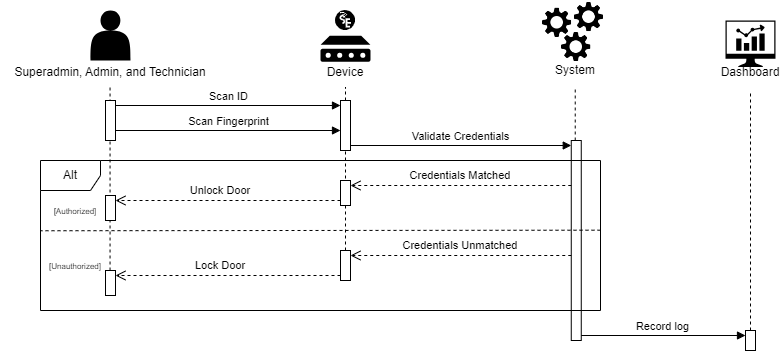

The diagram above was exported from draw.io. Its source (the exported page's mxGraphModel, read from the mxfile embedded in the PNG):
<mxGraphModel dx="1750" dy="870" grid="1" gridSize="10" guides="1" tooltips="1" connect="1" arrows="1" fold="1" page="1" pageScale="1" pageWidth="850" pageHeight="1100" math="0" shadow="0">
  <root>
    <mxCell id="0" />
    <mxCell id="1" parent="0" />
    <mxCell id="pSKDqc_Fh7g2AIIlK4Uc-46" value="" style="html=1;points=[[0,0,0,0,5],[0,1,0,0,-5],[1,0,0,0,5],[1,1,0,0,-5]];perimeter=orthogonalPerimeter;outlineConnect=0;targetShapes=umlLifeline;portConstraint=eastwest;newEdgeStyle={&quot;curved&quot;:0,&quot;rounded&quot;:0};" vertex="1" parent="1">
      <mxGeometry x="650.76" y="200" width="10" height="200" as="geometry" />
    </mxCell>
    <mxCell id="pSKDqc_Fh7g2AIIlK4Uc-32" value="" style="endArrow=none;dashed=1;html=1;rounded=0;" edge="1" parent="1" source="pSKDqc_Fh7g2AIIlK4Uc-44">
      <mxGeometry width="50" height="50" relative="1" as="geometry">
        <mxPoint x="425" y="406.5" as="sourcePoint" />
        <mxPoint x="425" y="146.5" as="targetPoint" />
      </mxGeometry>
    </mxCell>
    <mxCell id="pSKDqc_Fh7g2AIIlK4Uc-33" value="" style="endArrow=none;dashed=1;html=1;rounded=0;" edge="1" parent="1" source="pSKDqc_Fh7g2AIIlK4Uc-46">
      <mxGeometry width="50" height="50" relative="1" as="geometry">
        <mxPoint x="670" y="180" as="sourcePoint" />
        <mxPoint x="654.7299999999999" y="146.5" as="targetPoint" />
      </mxGeometry>
    </mxCell>
    <mxCell id="pSKDqc_Fh7g2AIIlK4Uc-38" value="" style="group" vertex="1" connectable="0" parent="1">
      <mxGeometry x="620" y="60" width="70" height="85" as="geometry" />
    </mxCell>
    <mxCell id="pSKDqc_Fh7g2AIIlK4Uc-22" value="" style="group" vertex="1" connectable="0" parent="pSKDqc_Fh7g2AIIlK4Uc-38">
      <mxGeometry width="70" height="63.5" as="geometry" />
    </mxCell>
    <mxCell id="pSKDqc_Fh7g2AIIlK4Uc-12" value="" style="shape=image;verticalLabelPosition=bottom;labelBackgroundColor=default;verticalAlign=top;aspect=fixed;imageAspect=0;image=data:image/png,(base64 omitted: 10764 chars);" vertex="1" parent="pSKDqc_Fh7g2AIIlK4Uc-22">
      <mxGeometry y="5.594713656387666" width="33.33981526494896" height="33.33981526494896" as="geometry" />
    </mxCell>
    <mxCell id="pSKDqc_Fh7g2AIIlK4Uc-17" value="" style="shape=image;verticalLabelPosition=bottom;labelBackgroundColor=default;verticalAlign=top;aspect=fixed;imageAspect=0;image=data:image/png,(base64 omitted: 10764 chars);" vertex="1" parent="pSKDqc_Fh7g2AIIlK4Uc-22">
      <mxGeometry x="19.090909090909093" y="29.931718061674008" width="33.33981526494896" height="33.33981526494896" as="geometry" />
    </mxCell>
    <mxCell id="pSKDqc_Fh7g2AIIlK4Uc-18" value="" style="shape=image;verticalLabelPosition=bottom;labelBackgroundColor=default;verticalAlign=top;aspect=fixed;imageAspect=0;image=data:image/png,(base64 omitted: 10764 chars);" vertex="1" parent="pSKDqc_Fh7g2AIIlK4Uc-22">
      <mxGeometry x="31.818181818181824" width="33.33981526494896" height="33.33981526494896" as="geometry" />
    </mxCell>
    <mxCell id="pSKDqc_Fh7g2AIIlK4Uc-29" value="System" style="text;strokeColor=none;align=center;fillColor=none;html=1;verticalAlign=middle;whiteSpace=wrap;rounded=0;" vertex="1" parent="pSKDqc_Fh7g2AIIlK4Uc-38">
      <mxGeometry x="5" y="55" width="60" height="30" as="geometry" />
    </mxCell>
    <mxCell id="pSKDqc_Fh7g2AIIlK4Uc-41" value="" style="endArrow=none;dashed=1;html=1;rounded=0;" edge="1" parent="1" source="pSKDqc_Fh7g2AIIlK4Uc-87">
      <mxGeometry width="50" height="50" relative="1" as="geometry">
        <mxPoint x="190" y="390" as="sourcePoint" />
        <mxPoint x="189.55" y="146.5" as="targetPoint" />
      </mxGeometry>
    </mxCell>
    <mxCell id="pSKDqc_Fh7g2AIIlK4Uc-42" value="" style="html=1;points=[[0,0,0,0,5],[0,1,0,0,-5],[1,0,0,0,5],[1,1,0,0,-5]];perimeter=orthogonalPerimeter;outlineConnect=0;targetShapes=umlLifeline;portConstraint=eastwest;newEdgeStyle={&quot;curved&quot;:0,&quot;rounded&quot;:0};" vertex="1" parent="1">
      <mxGeometry x="185" y="160" width="10" height="40" as="geometry" />
    </mxCell>
    <mxCell id="pSKDqc_Fh7g2AIIlK4Uc-45" value="" style="endArrow=none;dashed=1;html=1;rounded=0;" edge="1" parent="1" source="pSKDqc_Fh7g2AIIlK4Uc-96" target="pSKDqc_Fh7g2AIIlK4Uc-44">
      <mxGeometry width="50" height="50" relative="1" as="geometry">
        <mxPoint x="425" y="390" as="sourcePoint" />
        <mxPoint x="425" y="146.5" as="targetPoint" />
      </mxGeometry>
    </mxCell>
    <mxCell id="pSKDqc_Fh7g2AIIlK4Uc-44" value="" style="html=1;points=[[0,0,0,0,5],[0,1,0,0,-5],[1,0,0,0,5],[1,1,0,0,-5]];perimeter=orthogonalPerimeter;outlineConnect=0;targetShapes=umlLifeline;portConstraint=eastwest;newEdgeStyle={&quot;curved&quot;:0,&quot;rounded&quot;:0};" vertex="1" parent="1">
      <mxGeometry x="420" y="160" width="10" height="50" as="geometry" />
    </mxCell>
    <mxCell id="pSKDqc_Fh7g2AIIlK4Uc-55" value="" style="group" vertex="1" connectable="0" parent="1">
      <mxGeometry x="395" y="70" width="60" height="76.5" as="geometry" />
    </mxCell>
    <mxCell id="pSKDqc_Fh7g2AIIlK4Uc-53" value="" style="group" vertex="1" connectable="0" parent="pSKDqc_Fh7g2AIIlK4Uc-55">
      <mxGeometry x="5" width="50" height="51.25" as="geometry" />
    </mxCell>
    <mxCell id="pSKDqc_Fh7g2AIIlK4Uc-51" value="" style="sketch=0;aspect=fixed;pointerEvents=1;shadow=0;dashed=0;html=1;strokeColor=none;labelPosition=center;verticalLabelPosition=bottom;verticalAlign=top;align=center;fillColor=#000000;shape=mxgraph.mscae.enterprise.device" vertex="1" parent="pSKDqc_Fh7g2AIIlK4Uc-53">
      <mxGeometry y="25.25" width="50" height="26" as="geometry" />
    </mxCell>
    <mxCell id="pSKDqc_Fh7g2AIIlK4Uc-52" value="" style="shape=image;verticalLabelPosition=bottom;labelBackgroundColor=default;verticalAlign=top;aspect=fixed;imageAspect=0;image=data:image/svg+xml,(base64 omitted: 2580 chars);" vertex="1" parent="pSKDqc_Fh7g2AIIlK4Uc-53">
      <mxGeometry x="15" width="20" height="20" as="geometry" />
    </mxCell>
    <mxCell id="pSKDqc_Fh7g2AIIlK4Uc-54" value="Device" style="text;strokeColor=none;align=center;fillColor=none;html=1;verticalAlign=middle;whiteSpace=wrap;rounded=0;" vertex="1" parent="pSKDqc_Fh7g2AIIlK4Uc-55">
      <mxGeometry y="46.5" width="60" height="30" as="geometry" />
    </mxCell>
    <mxCell id="pSKDqc_Fh7g2AIIlK4Uc-56" value="Scan ID" style="html=1;verticalAlign=bottom;endArrow=block;curved=0;rounded=0;exitX=1;exitY=0;exitDx=0;exitDy=5;exitPerimeter=0;entryX=0;entryY=0;entryDx=0;entryDy=5;entryPerimeter=0;" edge="1" parent="1" source="pSKDqc_Fh7g2AIIlK4Uc-42" target="pSKDqc_Fh7g2AIIlK4Uc-44">
      <mxGeometry width="80" relative="1" as="geometry">
        <mxPoint x="360" y="220" as="sourcePoint" />
        <mxPoint x="440" y="220" as="targetPoint" />
      </mxGeometry>
    </mxCell>
    <mxCell id="pSKDqc_Fh7g2AIIlK4Uc-69" value="Scan Fingerprint" style="html=1;verticalAlign=bottom;endArrow=block;curved=0;rounded=0;" edge="1" parent="1">
      <mxGeometry width="80" relative="1" as="geometry">
        <mxPoint x="195" y="190" as="sourcePoint" />
        <mxPoint x="420" y="190" as="targetPoint" />
      </mxGeometry>
    </mxCell>
    <mxCell id="pSKDqc_Fh7g2AIIlK4Uc-70" value="Validate Credentials" style="html=1;verticalAlign=bottom;endArrow=block;curved=0;rounded=0;entryX=0;entryY=0;entryDx=0;entryDy=5;entryPerimeter=0;" edge="1" parent="1" source="pSKDqc_Fh7g2AIIlK4Uc-44" target="pSKDqc_Fh7g2AIIlK4Uc-46">
      <mxGeometry width="80" relative="1" as="geometry">
        <mxPoint x="350" y="190" as="sourcePoint" />
        <mxPoint x="430" y="190" as="targetPoint" />
      </mxGeometry>
    </mxCell>
    <mxCell id="pSKDqc_Fh7g2AIIlK4Uc-71" value="Alt" style="shape=umlFrame;whiteSpace=wrap;html=1;pointerEvents=0;" vertex="1" parent="1">
      <mxGeometry x="120" y="220" width="560" height="150" as="geometry" />
    </mxCell>
    <mxCell id="pSKDqc_Fh7g2AIIlK4Uc-74" value="" style="endArrow=none;dashed=1;html=1;rounded=0;exitX=0.999;exitY=0.5;exitDx=0;exitDy=0;exitPerimeter=0;entryX=-0.001;entryY=0.504;entryDx=0;entryDy=0;entryPerimeter=0;" edge="1" parent="1">
      <mxGeometry width="50" height="50" relative="1" as="geometry">
        <mxPoint x="680" y="289.69" as="sourcePoint" />
        <mxPoint x="120.00000000000006" y="290.24999999999994" as="targetPoint" />
      </mxGeometry>
    </mxCell>
    <mxCell id="pSKDqc_Fh7g2AIIlK4Uc-75" value="&lt;font style=&quot;font-size: 8px;&quot;&gt;[Authorized]&lt;/font&gt;" style="text;strokeColor=none;align=center;fillColor=none;html=1;verticalAlign=middle;whiteSpace=wrap;rounded=0;" vertex="1" parent="1">
      <mxGeometry x="130" y="255" width="50" height="30" as="geometry" />
    </mxCell>
    <mxCell id="pSKDqc_Fh7g2AIIlK4Uc-76" value="&lt;font style=&quot;font-size: 8px;&quot;&gt;[Unauthorized]&lt;/font&gt;" style="text;strokeColor=none;align=center;fillColor=none;html=1;verticalAlign=middle;whiteSpace=wrap;rounded=0;" vertex="1" parent="1">
      <mxGeometry x="130" y="310" width="50" height="30" as="geometry" />
    </mxCell>
    <mxCell id="pSKDqc_Fh7g2AIIlK4Uc-86" value="" style="html=1;verticalAlign=bottom;endArrow=open;dashed=1;endSize=8;curved=0;rounded=0;entryX=1;entryY=0;entryDx=0;entryDy=5;entryPerimeter=0;exitX=0;exitY=1;exitDx=0;exitDy=-5;exitPerimeter=0;" edge="1" parent="1" source="pSKDqc_Fh7g2AIIlK4Uc-92" target="pSKDqc_Fh7g2AIIlK4Uc-85">
      <mxGeometry relative="1" as="geometry">
        <mxPoint x="410" y="258" as="sourcePoint" />
        <mxPoint x="190" y="260" as="targetPoint" />
      </mxGeometry>
    </mxCell>
    <mxCell id="pSKDqc_Fh7g2AIIlK4Uc-85" value="" style="html=1;points=[[0,0,0,0,5],[0,1,0,0,-5],[1,0,0,0,5],[1,1,0,0,-5]];perimeter=orthogonalPerimeter;outlineConnect=0;targetShapes=umlLifeline;portConstraint=eastwest;newEdgeStyle={&quot;curved&quot;:0,&quot;rounded&quot;:0};" vertex="1" parent="1">
      <mxGeometry x="185" y="255" width="10" height="25" as="geometry" />
    </mxCell>
    <mxCell id="pSKDqc_Fh7g2AIIlK4Uc-88" value="" style="html=1;verticalAlign=bottom;endArrow=open;dashed=1;endSize=8;curved=0;rounded=0;entryX=1;entryY=0;entryDx=0;entryDy=5;entryPerimeter=0;exitX=0;exitY=1;exitDx=0;exitDy=-5;exitPerimeter=0;" edge="1" parent="1" source="pSKDqc_Fh7g2AIIlK4Uc-96" target="pSKDqc_Fh7g2AIIlK4Uc-87">
      <mxGeometry relative="1" as="geometry">
        <mxPoint x="410" y="320" as="sourcePoint" />
        <mxPoint x="190" y="330" as="targetPoint" />
      </mxGeometry>
    </mxCell>
    <mxCell id="pSKDqc_Fh7g2AIIlK4Uc-87" value="" style="html=1;points=[[0,0,0,0,5],[0,1,0,0,-5],[1,0,0,0,5],[1,1,0,0,-5]];perimeter=orthogonalPerimeter;outlineConnect=0;targetShapes=umlLifeline;portConstraint=eastwest;newEdgeStyle={&quot;curved&quot;:0,&quot;rounded&quot;:0};" vertex="1" parent="1">
      <mxGeometry x="185" y="330" width="10" height="25" as="geometry" />
    </mxCell>
    <mxCell id="pSKDqc_Fh7g2AIIlK4Uc-89" value="" style="html=1;verticalAlign=bottom;endArrow=open;dashed=1;endSize=8;curved=0;rounded=0;entryX=1;entryY=0;entryDx=0;entryDy=5;entryPerimeter=0;" edge="1" parent="1" source="pSKDqc_Fh7g2AIIlK4Uc-46" target="pSKDqc_Fh7g2AIIlK4Uc-92">
      <mxGeometry relative="1" as="geometry">
        <mxPoint x="650.76" y="249.31" as="sourcePoint" />
        <mxPoint x="430" y="249.31" as="targetPoint" />
      </mxGeometry>
    </mxCell>
    <mxCell id="pSKDqc_Fh7g2AIIlK4Uc-90" value="&lt;font style=&quot;font-size: 11px;&quot;&gt;Credentials Matched&lt;/font&gt;" style="text;strokeColor=none;align=center;fillColor=none;html=1;verticalAlign=middle;whiteSpace=wrap;rounded=0;" vertex="1" parent="1">
      <mxGeometry x="470" y="220" width="140" height="30" as="geometry" />
    </mxCell>
    <mxCell id="pSKDqc_Fh7g2AIIlK4Uc-92" value="" style="html=1;points=[[0,0,0,0,5],[0,1,0,0,-5],[1,0,0,0,5],[1,1,0,0,-5]];perimeter=orthogonalPerimeter;outlineConnect=0;targetShapes=umlLifeline;portConstraint=eastwest;newEdgeStyle={&quot;curved&quot;:0,&quot;rounded&quot;:0};" vertex="1" parent="1">
      <mxGeometry x="420" y="240" width="10" height="25" as="geometry" />
    </mxCell>
    <mxCell id="pSKDqc_Fh7g2AIIlK4Uc-94" value="&lt;font style=&quot;font-size: 11px;&quot;&gt;Unlock Door&lt;/font&gt;" style="text;strokeColor=none;align=center;fillColor=none;html=1;verticalAlign=middle;whiteSpace=wrap;rounded=0;" vertex="1" parent="1">
      <mxGeometry x="260" y="235" width="80" height="30" as="geometry" />
    </mxCell>
    <mxCell id="pSKDqc_Fh7g2AIIlK4Uc-95" value="" style="html=1;verticalAlign=bottom;endArrow=open;dashed=1;endSize=8;curved=0;rounded=0;entryX=1;entryY=0;entryDx=0;entryDy=5;entryPerimeter=0;" edge="1" parent="1" source="pSKDqc_Fh7g2AIIlK4Uc-46" target="pSKDqc_Fh7g2AIIlK4Uc-96">
      <mxGeometry relative="1" as="geometry">
        <mxPoint x="651" y="310" as="sourcePoint" />
        <mxPoint x="430" y="310" as="targetPoint" />
      </mxGeometry>
    </mxCell>
    <mxCell id="pSKDqc_Fh7g2AIIlK4Uc-96" value="" style="html=1;points=[[0,0,0,0,5],[0,1,0,0,-5],[1,0,0,0,5],[1,1,0,0,-5]];perimeter=orthogonalPerimeter;outlineConnect=0;targetShapes=umlLifeline;portConstraint=eastwest;newEdgeStyle={&quot;curved&quot;:0,&quot;rounded&quot;:0};" vertex="1" parent="1">
      <mxGeometry x="420" y="310" width="10" height="30" as="geometry" />
    </mxCell>
    <mxCell id="pSKDqc_Fh7g2AIIlK4Uc-97" value="&lt;font style=&quot;font-size: 11px;&quot;&gt;Lock Door&lt;/font&gt;" style="text;strokeColor=none;align=center;fillColor=none;html=1;verticalAlign=middle;whiteSpace=wrap;rounded=0;" vertex="1" parent="1">
      <mxGeometry x="270" y="310" width="60" height="30" as="geometry" />
    </mxCell>
    <mxCell id="pSKDqc_Fh7g2AIIlK4Uc-98" value="&lt;font style=&quot;font-size: 11px;&quot;&gt;Credentials Unmatched&lt;/font&gt;" style="text;strokeColor=none;align=center;fillColor=none;html=1;verticalAlign=middle;whiteSpace=wrap;rounded=0;" vertex="1" parent="1">
      <mxGeometry x="475" y="290" width="130" height="30" as="geometry" />
    </mxCell>
    <mxCell id="pSKDqc_Fh7g2AIIlK4Uc-99" value="" style="group" vertex="1" connectable="0" parent="1">
      <mxGeometry x="80" y="70" width="220" height="76.5" as="geometry" />
    </mxCell>
    <mxCell id="pSKDqc_Fh7g2AIIlK4Uc-2" value="" style="shape=actor;whiteSpace=wrap;html=1;fillColor=#000000;strokeColor=none;" vertex="1" parent="pSKDqc_Fh7g2AIIlK4Uc-99">
      <mxGeometry x="90" width="40" height="50" as="geometry" />
    </mxCell>
    <mxCell id="pSKDqc_Fh7g2AIIlK4Uc-28" value="Superadmin, Admin, and Technician" style="text;strokeColor=none;align=center;fillColor=none;html=1;verticalAlign=middle;whiteSpace=wrap;rounded=0;" vertex="1" parent="pSKDqc_Fh7g2AIIlK4Uc-99">
      <mxGeometry y="46.5" width="220" height="30" as="geometry" />
    </mxCell>
    <mxCell id="pSKDqc_Fh7g2AIIlK4Uc-100" value="" style="group" vertex="1" connectable="0" parent="1">
      <mxGeometry x="800" y="80" width="60" height="67.25" as="geometry" />
    </mxCell>
    <mxCell id="pSKDqc_Fh7g2AIIlK4Uc-101" value="" style="sketch=0;pointerEvents=1;shadow=0;dashed=0;html=1;strokeColor=none;fillColor=#000000;aspect=fixed;labelPosition=center;verticalLabelPosition=bottom;verticalAlign=top;align=center;outlineConnect=0;shape=mxgraph.vvd.nsx_dashboard;" vertex="1" parent="pSKDqc_Fh7g2AIIlK4Uc-100">
      <mxGeometry x="5" width="50" height="46.5" as="geometry" />
    </mxCell>
    <mxCell id="pSKDqc_Fh7g2AIIlK4Uc-102" value="Dashboard" style="text;strokeColor=none;align=center;fillColor=none;html=1;verticalAlign=middle;whiteSpace=wrap;rounded=0;" vertex="1" parent="pSKDqc_Fh7g2AIIlK4Uc-100">
      <mxGeometry y="37.25" width="60" height="30" as="geometry" />
    </mxCell>
    <mxCell id="pSKDqc_Fh7g2AIIlK4Uc-103" value="" style="endArrow=none;dashed=1;html=1;rounded=0;" edge="1" parent="1" source="pSKDqc_Fh7g2AIIlK4Uc-104">
      <mxGeometry width="50" height="50" relative="1" as="geometry">
        <mxPoint x="830" y="520" as="sourcePoint" />
        <mxPoint x="830" y="150" as="targetPoint" />
      </mxGeometry>
    </mxCell>
    <mxCell id="pSKDqc_Fh7g2AIIlK4Uc-104" value="" style="html=1;points=[[0,0,0,0,5],[0,1,0,0,-5],[1,0,0,0,5],[1,1,0,0,-5]];perimeter=orthogonalPerimeter;outlineConnect=0;targetShapes=umlLifeline;portConstraint=eastwest;newEdgeStyle={&quot;curved&quot;:0,&quot;rounded&quot;:0};" vertex="1" parent="1">
      <mxGeometry x="825" y="390" width="10" height="20" as="geometry" />
    </mxCell>
    <mxCell id="pSKDqc_Fh7g2AIIlK4Uc-106" value="Record log" style="html=1;verticalAlign=bottom;endArrow=block;curved=0;rounded=0;exitX=1;exitY=1;exitDx=0;exitDy=-5;exitPerimeter=0;entryX=0;entryY=0;entryDx=0;entryDy=5;entryPerimeter=0;" edge="1" parent="1" source="pSKDqc_Fh7g2AIIlK4Uc-46" target="pSKDqc_Fh7g2AIIlK4Uc-104">
      <mxGeometry width="80" relative="1" as="geometry">
        <mxPoint x="720" y="419.55" as="sourcePoint" />
        <mxPoint x="800" y="419.55" as="targetPoint" />
      </mxGeometry>
    </mxCell>
  </root>
</mxGraphModel>